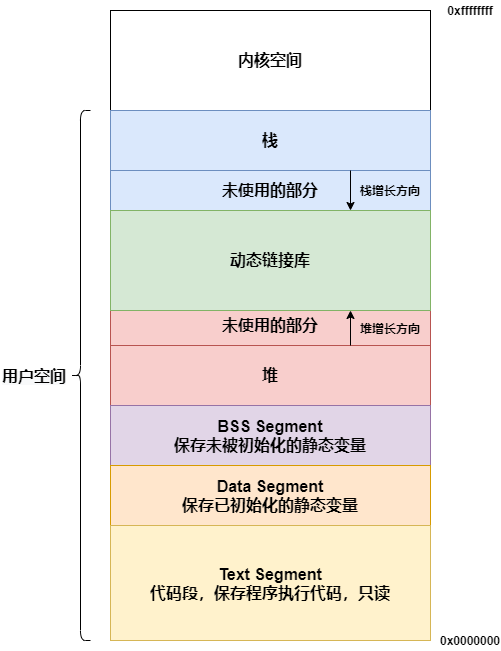

The diagram above was exported from draw.io. Its source (the exported page's mxGraphModel, read from the mxfile embedded in the PNG):
<mxGraphModel dx="1422" dy="822" grid="1" gridSize="10" guides="1" tooltips="1" connect="1" arrows="1" fold="1" page="1" pageScale="1" pageWidth="827" pageHeight="1169" math="0" shadow="0">
  <root>
    <mxCell id="0" />
    <mxCell id="1" parent="0" />
    <mxCell id="L4Tvac9HCi3OzT8J6kiR-2" value="" style="rounded=0;whiteSpace=wrap;html=1;" vertex="1" parent="1">
      <mxGeometry x="270" y="150" width="320" height="530" as="geometry" />
    </mxCell>
    <mxCell id="L4Tvac9HCi3OzT8J6kiR-7" value="&lt;b&gt;&lt;font style=&quot;font-size: 16px&quot;&gt;未使用的部分&lt;/font&gt;&lt;/b&gt;" style="rounded=0;whiteSpace=wrap;html=1;fillColor=#f8cecc;strokeColor=#b85450;" vertex="1" parent="1">
      <mxGeometry x="270" y="345" width="320" height="40" as="geometry" />
    </mxCell>
    <mxCell id="L4Tvac9HCi3OzT8J6kiR-1" value="&lt;b&gt;&lt;font style=&quot;font-size: 16px&quot;&gt;内核空间&lt;/font&gt;&lt;/b&gt;" style="rounded=0;whiteSpace=wrap;html=1;" vertex="1" parent="1">
      <mxGeometry x="270" y="50" width="320" height="100" as="geometry" />
    </mxCell>
    <mxCell id="L4Tvac9HCi3OzT8J6kiR-3" value="" style="shape=curlyBracket;whiteSpace=wrap;html=1;rounded=1;" vertex="1" parent="1">
      <mxGeometry x="230" y="150" width="20" height="530" as="geometry" />
    </mxCell>
    <mxCell id="L4Tvac9HCi3OzT8J6kiR-4" value="&lt;b style=&quot;color: rgb(0 , 0 , 0) ; font-family: &amp;#34;helvetica&amp;#34; ; font-size: 12px ; font-style: normal ; letter-spacing: normal ; text-align: center ; text-indent: 0px ; text-transform: none ; word-spacing: 0px ; background-color: rgb(248 , 249 , 250)&quot;&gt;&lt;font style=&quot;font-size: 16px&quot;&gt;用户空间&lt;/font&gt;&lt;/b&gt;" style="text;whiteSpace=wrap;html=1;" vertex="1" parent="1">
      <mxGeometry x="160" y="400" width="90" height="30" as="geometry" />
    </mxCell>
    <mxCell id="L4Tvac9HCi3OzT8J6kiR-5" value="&lt;b&gt;&lt;font style=&quot;font-size: 16px&quot;&gt;栈&lt;/font&gt;&lt;/b&gt;" style="rounded=0;whiteSpace=wrap;html=1;fillColor=#dae8fc;strokeColor=#6c8ebf;" vertex="1" parent="1">
      <mxGeometry x="270" y="150" width="320" height="60" as="geometry" />
    </mxCell>
    <mxCell id="L4Tvac9HCi3OzT8J6kiR-6" value="&lt;b&gt;&lt;font style=&quot;font-size: 16px&quot;&gt;堆&lt;/font&gt;&lt;/b&gt;" style="rounded=0;whiteSpace=wrap;html=1;fillColor=#f8cecc;strokeColor=#b85450;" vertex="1" parent="1">
      <mxGeometry x="270" y="385" width="320" height="60" as="geometry" />
    </mxCell>
    <mxCell id="L4Tvac9HCi3OzT8J6kiR-8" value="&lt;b&gt;&lt;font style=&quot;font-size: 16px&quot;&gt;未使用的部分&lt;/font&gt;&lt;/b&gt;" style="rounded=0;whiteSpace=wrap;html=1;fillColor=#dae8fc;strokeColor=#6c8ebf;" vertex="1" parent="1">
      <mxGeometry x="270" y="210" width="320" height="40" as="geometry" />
    </mxCell>
    <mxCell id="L4Tvac9HCi3OzT8J6kiR-9" value="&lt;b&gt;0xffffffff&lt;/b&gt;" style="text;html=1;strokeColor=none;fillColor=none;align=center;verticalAlign=middle;whiteSpace=wrap;rounded=0;" vertex="1" parent="1">
      <mxGeometry x="610" y="40" width="40" height="20" as="geometry" />
    </mxCell>
    <mxCell id="L4Tvac9HCi3OzT8J6kiR-10" value="&lt;b&gt;0x0000000&lt;/b&gt;" style="text;html=1;strokeColor=none;fillColor=none;align=center;verticalAlign=middle;whiteSpace=wrap;rounded=0;" vertex="1" parent="1">
      <mxGeometry x="610" y="670" width="40" height="20" as="geometry" />
    </mxCell>
    <mxCell id="L4Tvac9HCi3OzT8J6kiR-11" value="&lt;span style=&quot;font-size: 16px&quot;&gt;&lt;b&gt;动态链接库&lt;/b&gt;&lt;/span&gt;" style="rounded=0;whiteSpace=wrap;html=1;fillColor=#d5e8d4;strokeColor=#82b366;" vertex="1" parent="1">
      <mxGeometry x="270" y="250" width="320" height="100" as="geometry" />
    </mxCell>
    <mxCell id="L4Tvac9HCi3OzT8J6kiR-12" value="" style="endArrow=classic;html=1;exitX=0.75;exitY=0;exitDx=0;exitDy=0;entryX=0.75;entryY=0;entryDx=0;entryDy=0;" edge="1" parent="1" source="L4Tvac9HCi3OzT8J6kiR-8" target="L4Tvac9HCi3OzT8J6kiR-11">
      <mxGeometry width="50" height="50" relative="1" as="geometry">
        <mxPoint x="630" y="280" as="sourcePoint" />
        <mxPoint x="680" y="230" as="targetPoint" />
      </mxGeometry>
    </mxCell>
    <mxCell id="L4Tvac9HCi3OzT8J6kiR-13" value="&lt;b&gt;栈增长方向&lt;/b&gt;" style="text;html=1;strokeColor=none;fillColor=none;align=center;verticalAlign=middle;whiteSpace=wrap;rounded=0;" vertex="1" parent="1">
      <mxGeometry x="480" y="220" width="140" height="20" as="geometry" />
    </mxCell>
    <mxCell id="L4Tvac9HCi3OzT8J6kiR-15" style="edgeStyle=orthogonalEdgeStyle;rounded=0;orthogonalLoop=1;jettySize=auto;html=1;exitX=0.75;exitY=0;exitDx=0;exitDy=0;entryX=0.75;entryY=1;entryDx=0;entryDy=0;" edge="1" parent="1" source="L4Tvac9HCi3OzT8J6kiR-6" target="L4Tvac9HCi3OzT8J6kiR-11">
      <mxGeometry relative="1" as="geometry" />
    </mxCell>
    <mxCell id="L4Tvac9HCi3OzT8J6kiR-16" value="&lt;b&gt;堆增长方向&lt;/b&gt;" style="text;html=1;strokeColor=none;fillColor=none;align=center;verticalAlign=middle;whiteSpace=wrap;rounded=0;" vertex="1" parent="1">
      <mxGeometry x="480" y="358" width="140" height="20" as="geometry" />
    </mxCell>
    <mxCell id="L4Tvac9HCi3OzT8J6kiR-17" value="&lt;b&gt;&lt;font style=&quot;font-size: 16px&quot;&gt;BSS Segment&lt;br&gt;保存未被初始化的静态变量&lt;br&gt;&lt;/font&gt;&lt;/b&gt;" style="rounded=0;whiteSpace=wrap;html=1;fillColor=#e1d5e7;strokeColor=#9673a6;" vertex="1" parent="1">
      <mxGeometry x="270" y="445" width="320" height="60" as="geometry" />
    </mxCell>
    <mxCell id="L4Tvac9HCi3OzT8J6kiR-18" value="&lt;b&gt;&lt;font style=&quot;font-size: 16px&quot;&gt;Data Segment&lt;br&gt;保存已初始化的静态变量&lt;br&gt;&lt;/font&gt;&lt;/b&gt;" style="rounded=0;whiteSpace=wrap;html=1;fillColor=#ffe6cc;strokeColor=#d79b00;" vertex="1" parent="1">
      <mxGeometry x="270" y="505" width="320" height="60" as="geometry" />
    </mxCell>
    <mxCell id="L4Tvac9HCi3OzT8J6kiR-19" value="&lt;b&gt;&lt;font style=&quot;font-size: 16px&quot;&gt;Text Segment&lt;br&gt;代码段，保存程序执行代码，只读&lt;br&gt;&lt;/font&gt;&lt;/b&gt;" style="rounded=0;whiteSpace=wrap;html=1;fillColor=#fff2cc;strokeColor=#d6b656;" vertex="1" parent="1">
      <mxGeometry x="270" y="565" width="320" height="115" as="geometry" />
    </mxCell>
  </root>
</mxGraphModel>